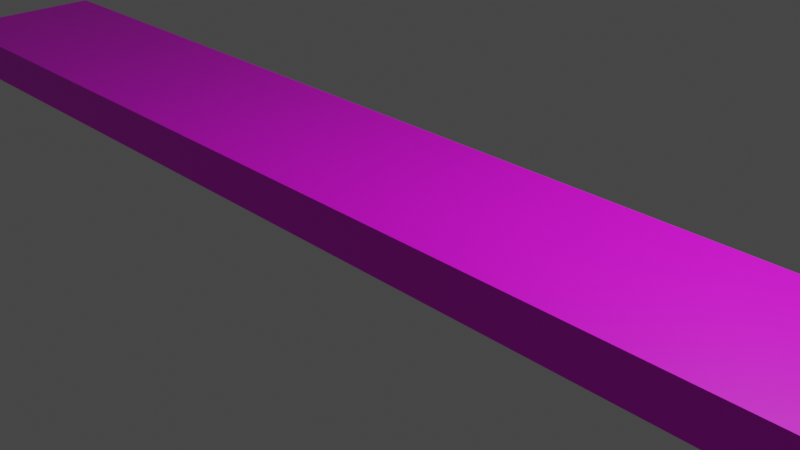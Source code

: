 # Source: Basic_Map.blend  (saved by Blender 2.93.21; exported with 4.5.12 LTS)
import bpy
from mathutils import Matrix  # noqa: F401  (used for matrix-valued properties, if any)

bpy.ops.wm.read_factory_settings(use_empty=True)
scene = bpy.context.scene
scene.name = 'Scene'

# ---- collections
col_collection = bpy.data.collections.new('Collection'); scene.collection.children.link(col_collection)

# ---- images (referenced by path relative to the original .blend; pixels are not part of the script)
import os
ASSET_DIR = os.environ.get("B2B_ASSET_DIR", "")  # directory of the original .blend (textures are referenced by path, not embedded)
HERE = os.path.dirname(os.path.abspath(__file__))  # packed textures are extracted next to this script under _unpacked/

def load_image(name, relpath, width, height, colorspace="sRGB"):
    """Load a texture the original file referenced (path relative to the .blend, or extracted next to this script)."""
    p = next((c for c in (os.path.join(HERE, relpath), os.path.join(ASSET_DIR, relpath)) if relpath and os.path.exists(c)), "")
    if p:
        img = bpy.data.images.load(p, check_existing=True)
        img.name = name
    else:  # same state as the original file: an image datablock whose file is absent (Cycles renders it pink)
        img = bpy.data.images.new(name, width, height)
        img.source = "FILE"
        img.filepath = "//" + (relpath or name)
    img.colorspace_settings.name = colorspace
    return img
img_untitled_002 = load_image('Untitled.002', 'UV.png', 1024, 1024, 'sRGB')

# ---- materials (node trees are filled in below, after node groups)
mat_material_002 = bpy.data.materials.new('Material.002')
mat_material_002.use_transparent_shadow = False

# ---- material node trees
mat_material_002.use_nodes = True; mat_material_002.node_tree.nodes.clear()
_N = mat_material_002.node_tree.nodes; _L = mat_material_002.node_tree.links
n0 = _N.new('ShaderNodeBsdfPrincipled'); n0.name = 'Principled BSDF'; n0.location = (10, 300)
n0.distribution = 'GGX'
n0.subsurface_method = 'BURLEY'
n0.inputs[3].default_value = 1.45
n0.inputs[27].default_value = (0.0, 0.0, 0.0, 1.0)
n0.inputs[28].default_value = 1.0
n1 = _N.new('ShaderNodeOutputMaterial'); n1.name = 'Material Output'; n1.location = (300, 300)
n2 = _N.new('ShaderNodeTexImage'); n2.name = 'Image Texture'; n2.location = (-280, 220)
n3 = _N.new('ShaderNodeTexImage'); n3.name = 'Image Texture.001'; n3.location = (-280, 280)
n3.image = img_untitled_002
_L.new(n0.outputs[0], n1.inputs[0])
_L.new(n3.outputs[0], n0.inputs[0])
n1.is_active_output = True

# ---- world
world_world = bpy.data.worlds.new('World'); scene.world = world_world
world_world.use_nodes = True; world_world.node_tree.nodes.clear()
_N = world_world.node_tree.nodes; _L = world_world.node_tree.links
n0 = _N.new('ShaderNodeOutputWorld'); n0.name = 'World Output'; n0.location = (300, 300)
n1 = _N.new('ShaderNodeBackground'); n1.name = 'Background'; n1.location = (10, 300)
n1.inputs[0].default_value = (0.05088, 0.05088, 0.05088, 1.0)
_L.new(n1.outputs[0], n0.inputs[0])
n0.is_active_output = True
world_world.color = (0.05088, 0.05088, 0.05088)
world_world.use_sun_shadow = False
world_world.sun_shadow_jitter_overblur = 0.0

# ---- cameras
cam_camera = bpy.data.cameras.new('Camera')
cam_camera.clip_end = 100.0
cam_camera.ortho_scale = 7.314

# ---- lights
light_light = bpy.data.lights.new('Light', 'POINT')
light_light.transmission_factor = 0.0
light_light.energy = 1000.0
light_light.shadow_soft_size = 0.1
light_light.shadow_maximum_resolution = 0.006
light_light.use_absolute_resolution = True

# ---- meshes
me_cube = bpy.data.meshes.new('Cube')
me_cube.from_pydata([(8.0, 1.0, 0.5), (8.0, 1.0, 0.0), (8.0, -1.0, 0.5), (8.0, -1.0, 0.0), (-8.0, 1.0, 0.5), (-8.0, 1.0, 0.0), (-8.0, -1.0, 0.5), (-8.0, -1.0, 0.0), (0.3113, 0.7323, -0.2276)], [], [(0, 4, 6, 2), (3, 2, 6, 7), (7, 6, 4, 5), (5, 1, 3, 7), (1, 0, 2, 3), (5, 4, 0, 1)])
_k = set([(3, 7), (4, 5)])
me_cube.attributes.new('sharp_edge', 'BOOLEAN', 'EDGE').data.foreach_set('value', [ (min(e.vertices), max(e.vertices)) in _k for e in me_cube.edges])
_uv = me_cube.uv_layers.new(name='UVMap')
_uv.uv.foreach_set('vector', [0.1471, 0.02941, 0.1471, 0.9706, 0.02941, 0.9706, 0.02941, 0.02941, -2.98e-08, 0.02941, 0.02941, 0.02941, 0.02941, 0.9706, 8.941e-08, 0.9706, 0.02941, 1.0, 0.02941, 0.9706, 0.1471, 0.9706, 0.1471, 1.0, 0.1765, 0.9706, 0.1765, 0.02941, 0.2941, 0.02941, 0.2941, 0.9706, 0.1471, 0.0, 0.1471, 0.02941, 0.02941, 0.02941, 0.02941, 0.0, 0.1765, 0.9706, 0.1471, 0.9706, 0.1471, 0.02941, 0.1765, 0.02941])
me_cube.materials.append(mat_material_002)
me_cube.use_mirror_vertex_groups = False
me_cube.update()

# ---- objects
ob_cube = bpy.data.objects.new('Cube', me_cube)
ob_light = bpy.data.objects.new('Light', light_light)
ob_camera = bpy.data.objects.new('Camera', cam_camera)

# ---- transforms, parenting, visibility, modifiers, constraints
ob_cube.location = (0.0, 0.0, 0.0)
ob_cube.lock_rotations_4d = False
ob_cube.empty_display_type = 'ARROWS'
ob_cube.lineart.crease_threshold = 0.0
ob_light.location = (4.076, 1.005, 5.904)
ob_light.rotation_euler = (0.6503, 0.05522, 1.866)
ob_light.lock_rotations_4d = False
ob_light.empty_display_type = 'ARROWS'
ob_light.color = (0.0, 0.0, 0.0, 0.0)
ob_light.lineart.crease_threshold = 0.0
ob_camera.location = (7.359, -6.926, 4.958)
ob_camera.rotation_euler = (1.109, 0.0, 0.8149)
ob_camera.lock_rotations_4d = False
ob_camera.empty_display_type = 'ARROWS'
ob_camera.color = (0.0, 0.0, 0.0, 0.0)
ob_camera.display_type = 'WIRE'
ob_camera.lineart.crease_threshold = 0.0

# ---- collection membership
col_collection.objects.link(ob_cube)
col_collection.objects.link(ob_light)
col_collection.objects.link(ob_camera)

# ---- scene / render settings (as saved in the file)
scene.camera = ob_camera
scene.frame_start = 1; scene.frame_end = 250; scene.frame_set(0)
scene.render.engine = 'BLENDER_EEVEE_NEXT'
scene.cycles.use_denoising = False
scene.cycles.samples = 128
scene.cycles.sampling_pattern = 'TABULATED_SOBOL'
scene.cycles.use_adaptive_sampling = False
scene.cycles.use_light_tree = False
scene.view_settings.view_transform = 'Filmic'
bpy.context.view_layer.update()
